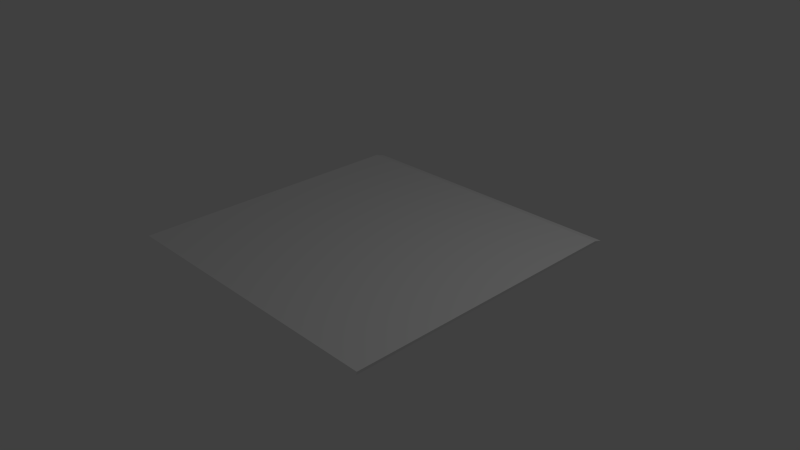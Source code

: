 # Source: plafond4.blend  (saved by Blender 2.74.0; exported with 4.5.12 LTS)
import bpy
from mathutils import Matrix  # noqa: F401  (used for matrix-valued properties, if any)

bpy.ops.wm.read_factory_settings(use_empty=True)
scene = bpy.context.scene
scene.name = 'Scene'

# ---- collections
col_collection_1 = bpy.data.collections.new('Collection 1'); scene.collection.children.link(col_collection_1)

# ---- materials (node trees are filled in below, after node groups)
mat_material = bpy.data.materials.new('Material')
mat_material.alpha_threshold = 0.0
mat_material.use_transparent_shadow = False
mat_material.roughness = 0.5
mat_material.line_color = (0.0, 0.0, 0.0, 1.0)

# ---- material node trees

# ---- world
world_world = bpy.data.worlds.new('World'); scene.world = world_world
world_world.color = (0.05088, 0.05088, 0.05088)
world_world.use_sun_shadow = False
world_world.sun_shadow_jitter_overblur = 0.0
world_world.cycles.sampling_method = 'MANUAL'
world_world.cycles.sample_map_resolution = 256

# ---- cameras
cam_camera = bpy.data.cameras.new('Camera')
cam_camera.clip_end = 100.0
cam_camera.lens = 35.0
cam_camera.sensor_width = 32.0
cam_camera.sensor_height = 18.0
cam_camera.ortho_scale = 7.314
cam_camera.dof.focus_distance = 0.0
cam_camera.dof.aperture_fstop = 128.0

# ---- lights
light_lamp = bpy.data.lights.new('Lamp', 'POINT')
light_lamp.transmission_factor = 0.0
light_lamp.cutoff_distance = 30.0
light_lamp.energy = 100.0
light_lamp.shadow_buffer_clip_start = 1.001
light_lamp.shadow_soft_size = 0.1
light_lamp.shadow_maximum_resolution = 0.006
light_lamp.use_absolute_resolution = True
light_lamp.cycles.use_multiple_importance_sampling = False

# ---- meshes
me_cube = bpy.data.meshes.new('Cube')
me_cube.from_pydata([(2.046, 1.895, -0.8585), (2.046, -2.041, -0.8585), (-2.042, -2.041, -0.8585), (-2.042, 1.895, -0.8585), (2.037, 2.033, -0.9018), (2.037, -2.041, -0.9018), (-2.037, 2.033, -0.9018), (-2.037, -2.04, -0.9018)], [(2, 7)], [(0, 3, 2, 1), (0, 1, 5, 4), (3, 0, 4, 6)])
_uv = me_cube.uv_layers.new(name='UVMap')
_uv.uv.foreach_set('vector', [1.0, 0.9691, 0.002807, 0.966, 0.002807, -0.0001106, 1.0, -0.0001109, 1.0, 0.9691, 1.007, 0.00609, 0.9999, 9.998e-05, 0.9999, 0.9999, 0.002807, 0.966, 1.0, 0.9691, 0.9999, 0.9999, 0.0001002, 0.9999])
me_cube.materials.append(mat_material)
me_cube.use_remesh_preserve_volume = False
me_cube.use_remesh_preserve_attributes = False
me_cube.use_mirror_vertex_groups = False
me_cube.update()

# ---- objects
ob_cube = bpy.data.objects.new('Cube', me_cube)
ob_lamp = bpy.data.objects.new('Lamp', light_lamp)
ob_camera = bpy.data.objects.new('Camera', cam_camera)

# ---- transforms, parenting, visibility, modifiers, constraints
ob_cube.location = (0.0, 0.0, 1.111)
ob_cube.lock_rotations_4d = False
ob_cube.empty_display_type = 'ARROWS'
ob_cube.lineart.crease_threshold = 0.0
ob_lamp.location = (4.076, 1.005, 5.904)
ob_lamp.rotation_euler = (0.6503, 0.05522, 1.866)
ob_lamp.lock_rotations_4d = False
ob_lamp.empty_display_type = 'ARROWS'
ob_lamp.color = (0.0, 0.0, 0.0, 0.0)
ob_lamp.lineart.crease_threshold = 0.0
ob_camera.location = (7.481, -6.508, 5.344)
ob_camera.rotation_euler = (1.109, 0.01082, 0.8149)
ob_camera.lock_rotations_4d = False
ob_camera.empty_display_type = 'ARROWS'
ob_camera.color = (0.0, 0.0, 0.0, 0.0)
ob_camera.display_type = 'WIRE'
ob_camera.lineart.crease_threshold = 0.0

# ---- collection membership
col_collection_1.objects.link(ob_cube)
col_collection_1.objects.link(ob_lamp)
col_collection_1.objects.link(ob_camera)

# ---- scene / render settings (as saved in the file)
scene.camera = ob_camera
scene.frame_start = 1; scene.frame_end = 250; scene.frame_set(1)
scene.render.engine = 'BLENDER_EEVEE_NEXT'
scene.render.resolution_percentage = 50
scene.render.dither_intensity = 0.0
scene.cycles.use_denoising = False
scene.cycles.samples = 10
scene.cycles.sampling_pattern = 'TABULATED_SOBOL'
scene.cycles.light_sampling_threshold = 0.0
scene.cycles.use_adaptive_sampling = False
scene.cycles.use_light_tree = False
scene.cycles.blur_glossy = 0.0
scene.cycles.pixel_filter_type = 'GAUSSIAN'
scene.cycles.sample_clamp_indirect = 0.0
scene.view_settings.view_transform = 'Standard'
bpy.context.view_layer.update()
